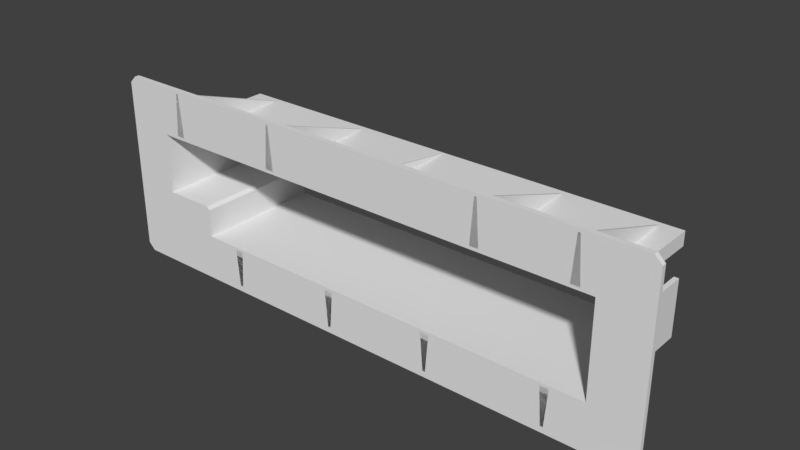 # Source: speaker.blend  (saved by Blender 2.79.0; exported with 4.5.12 LTS)
import bpy
from mathutils import Matrix  # noqa: F401  (used for matrix-valued properties, if any)

bpy.ops.wm.read_factory_settings(use_empty=True)
scene = bpy.context.scene
scene.name = 'Scene'

# ---- collections
col_collection_4 = bpy.data.collections.new('Collection 4'); scene.collection.children.link(col_collection_4)

# ---- world
world_world = bpy.data.worlds.new('World'); scene.world = world_world
world_world.color = (0.05088, 0.05088, 0.05088)
world_world.use_sun_shadow = False
world_world.sun_shadow_jitter_overblur = 0.0
world_world.cycles.sampling_method = 'MANUAL'

# ---- meshes
me_cube_010_cube_001 = bpy.data.meshes.new('Cube.010_Cube.001')
me_cube_010_cube_001.from_pydata([(-23.16, 89.4, -20.82), (-21.82, 90.55, -20.82), (-21.82, 61.73, -20.82), (-172.9, 101.7, 14.8), (-170.9, 103.7, 14.8), (-163.2, 92.86, 14.8), (-159.5, 71.87, -20.82), (-145.5, 70.34, -20.82), (-160.9, 70.34, -20.82), (-159.5, 89.4, 13.32), (-159.5, 89.4, -20.82), (-159.5, 71.87, 13.32), (-145.0, 71.87, 16.14), (-145.0, 71.87, 13.32), (-23.16, 62.81, -20.82), (-160.9, 90.55, -20.82), (-92.24, 90.55, 12.49), (-91.46, 90.55, -20.82), (-11.25, 103.7, 14.8), (-9.25, 101.7, 14.8), (-19.51, 92.86, 14.8), (-85.02, 61.73, 12.49), (-85.76, 61.73, -20.82), (-21.82, 78.0, -20.82), (-23.16, 86.53, -20.82), (-23.16, 78.0, -20.82), (-21.82, 78.0, -1.904), (-23.16, 78.0, -1.904), (-21.82, 86.53, -20.82), (-23.16, 86.53, -1.904), (-21.82, 86.53, -1.904), (-91.24, 90.55, -20.82), (-91.54, 103.7, 14.8), (-92.23, 92.86, 14.8), (-9.25, 51.35, 14.8), (-11.25, 49.35, 14.8), (-19.51, 59.42, 14.8), (-146.6, 60.31, 16.14), (-23.16, 62.81, 16.14), (-144.1, 62.81, 16.14), (-23.16, 62.81, 13.32), (-23.16, 89.4, 16.14), (-23.16, 89.4, 13.32), (-145.5, 61.73, -20.82), (-144.1, 62.81, -20.82), (-150.3, 66.42, 14.8), (-150.3, 59.42, 14.8), (-170.9, 49.35, 14.8), (-144.1, 70.95, 13.32), (-144.1, 62.81, 13.32), (-91.16, 103.7, 14.8), (-170.9, 103.7, 16.14), (-144.1, 70.95, -20.82), (-145.0, 71.87, -20.82), (-162.8, 66.25, 14.8), (-172.9, 51.35, 14.8), (-162.0, 91.9, 16.14), (-159.5, 89.4, 16.14), (-20.66, 60.31, 16.14), (-162.0, 69.37, 16.14), (-159.5, 71.87, 16.14), (-146.6, 69.37, 16.14), (-11.25, 103.7, 16.14), (-20.66, 91.9, 16.14), (-170.9, 49.35, 16.14), (-11.25, 49.35, 16.14), (-85.76, 49.35, 14.8), (-85.02, 59.42, 14.8), (-171.3, 50.56, 16.14), (-171.0, 50.12, 16.14), (-172.9, 101.7, 16.14), (-172.9, 51.35, 16.14), (-9.25, 51.35, 16.14), (-9.25, 101.7, 16.14), (-160.9, 70.34, 12.49), (-145.5, 70.34, 12.49), (-171.5, 102.3, 16.14), (-10.69, 50.74, 16.14), (-21.82, 90.55, 12.49), (-21.82, 61.73, 12.49), (-10.64, 102.3, 16.14), (-144.1, 70.95, 16.14), (-144.8, 71.22, 16.14), (-160.9, 90.55, 12.49), (-145.5, 61.73, 12.49), (-90.37, 92.86, 14.8), (-90.37, 90.55, 12.49), (-90.96, 95.09, 8.891), (-91.74, 95.09, 8.891), (-90.96, 97.4, 11.2), (-91.73, 97.4, 11.2), (-86.57, 59.42, 14.8), (-86.19, 56.94, 12.31), (-86.49, 61.73, 12.49), (-86.1, 59.25, 10.0), (-85.32, 59.25, 10.0), (-85.32, 56.94, 12.31), (-171.9, 51.11, 16.14), (-153.0, 90.55, -19.18), (-153.7, 90.55, -19.18), (-152.1, 90.28, 16.14), (-154.6, 90.28, 16.14), (-153.0, 102.8, 16.14), (-153.7, 102.8, 16.14), (-118.8, 90.55, -19.18), (-119.4, 90.55, -19.18), (-117.8, 90.28, 16.14), (-120.4, 90.28, 16.14), (-118.8, 102.8, 16.14), (-119.4, 102.8, 16.14), (-54.05, 90.55, -19.18), (-54.71, 90.55, -19.18), (-53.12, 90.28, 16.14), (-55.63, 90.28, 16.14), (-54.05, 102.8, 16.14), (-54.71, 102.8, 16.14), (-27.84, 90.55, -19.18), (-28.5, 90.55, -19.18), (-26.91, 90.28, 16.14), (-29.42, 90.28, 16.14), (-27.84, 102.8, 16.14), (-28.5, 102.8, 16.14), (-100.1, 61.73, -19.18), (-99.24, 61.73, -19.18), (-100.9, 61.97, 16.14), (-98.39, 61.97, 16.14), (-100.1, 51.06, 16.14), (-99.24, 51.06, 16.14), (-34.26, 61.73, -19.18), (-33.44, 61.73, -19.18), (-35.1, 61.97, 16.14), (-32.6, 61.97, 16.14), (-34.26, 51.06, 16.14), (-33.44, 51.06, 16.14), (-68.53, 61.73, -19.18), (-67.71, 61.73, -19.18), (-69.38, 61.97, 16.14), (-66.87, 61.97, 16.14), (-68.53, 51.06, 16.14), (-67.71, 51.06, 16.14), (-133.3, 61.73, -19.18), (-132.4, 61.73, -19.18), (-134.1, 61.97, 16.14), (-131.6, 61.97, 16.14), (-133.3, 51.06, 16.14), (-132.4, 51.06, 16.14)], [], [(3, 4, 5), (6, 7, 8), (9, 6, 10), (11, 12, 13), (15, 16, 17), (18, 19, 20), (2, 21, 22), (0, 1, 28), (26, 25, 27), (28, 29, 24), (30, 27, 29), (31, 1, 0), (5, 32, 33), (34, 35, 36), (20, 34, 36), (37, 38, 39), (40, 41, 42), (22, 43, 44), (45, 46, 47), (48, 39, 49), (50, 32, 51), (44, 7, 52), (6, 13, 53), (14, 49, 40), (14, 27, 25), (42, 27, 40), (29, 0, 24), (9, 0, 42), (54, 55, 3), (6, 15, 10), (41, 56, 57), (58, 41, 38), (57, 59, 60), (60, 59, 61), (61, 37, 39), (49, 38, 40), (9, 60, 11), (62, 51, 63), (64, 65, 37), (42, 57, 9), (36, 66, 67), (37, 68, 69), (1, 30, 28), (66, 65, 64), (70, 71, 59), (54, 45, 47), (59, 68, 61), (72, 73, 63), (7, 74, 8), (43, 75, 7), (51, 70, 76), (4, 70, 51), (19, 72, 34), (64, 69, 68), (74, 15, 8), (65, 72, 77), (26, 78, 79), (73, 62, 80), (55, 64, 71), (35, 72, 65), (18, 73, 19), (55, 70, 3), (53, 52, 7), (81, 12, 82), (13, 52, 53), (12, 48, 13), (52, 49, 44), (83, 33, 16), (74, 45, 54), (84, 45, 75), (79, 67, 21), (78, 36, 79), (74, 5, 83), (2, 26, 79), (78, 85, 20), (20, 50, 18), (86, 31, 87), (1, 86, 78), (88, 89, 87), (90, 50, 89), (31, 88, 87), (50, 85, 89), (85, 87, 89), (17, 16, 88), (33, 32, 90), (33, 88, 16), (84, 91, 46), (66, 91, 92), (46, 66, 47), (93, 22, 94), (43, 93, 84), (22, 21, 95), (94, 96, 92), (92, 96, 66), (22, 95, 94), (93, 92, 91), (67, 66, 96), (67, 95, 21), (6, 53, 7), (9, 11, 6), (11, 60, 12), (15, 83, 16), (2, 79, 21), (24, 0, 28), (26, 23, 25), (28, 30, 29), (30, 26, 27), (0, 10, 17), (10, 15, 17), (17, 31, 0), (5, 4, 32), (20, 19, 34), (37, 58, 38), (40, 38, 41), (44, 14, 22), (14, 2, 22), (48, 81, 39), (62, 18, 50), (32, 4, 51), (62, 50, 51), (44, 43, 7), (6, 11, 13), (14, 44, 49), (14, 40, 27), (42, 29, 27), (29, 42, 0), (14, 25, 23, 2), (9, 10, 0), (3, 5, 54), (54, 47, 55), (6, 8, 15), (41, 63, 56), (58, 63, 41), (57, 56, 59), (61, 82, 12), (12, 60, 61), (39, 81, 61), (81, 82, 61), (49, 39, 38), (9, 57, 60), (76, 56, 51), (56, 63, 51), (63, 80, 62), (77, 58, 65), (58, 37, 65), (37, 69, 64), (42, 41, 57), (36, 35, 66), (37, 61, 68), (1, 78, 30), (64, 47, 66), (66, 35, 65), (97, 59, 71), (59, 56, 70), (56, 76, 70), (59, 97, 68), (80, 63, 73), (63, 58, 72), (58, 77, 72), (7, 75, 74), (43, 84, 75), (4, 3, 70), (19, 73, 72), (97, 71, 68), (71, 64, 68), (74, 83, 15), (26, 30, 78), (55, 47, 64), (35, 34, 72), (18, 62, 73), (55, 71, 70), (13, 48, 52), (12, 81, 48), (52, 48, 49), (83, 5, 33), (74, 75, 45), (84, 46, 45), (79, 36, 67), (78, 20, 36), (74, 54, 5), (2, 23, 26), (78, 86, 85), (20, 85, 50), (1, 31, 86), (88, 90, 89), (90, 32, 50), (31, 17, 88), (85, 86, 87), (33, 90, 88), (84, 93, 91), (46, 91, 66), (43, 22, 93), (94, 95, 96), (93, 94, 92), (67, 96, 95), (98, 100, 101, 99), (98, 99, 103, 102), (99, 101, 103), (100, 98, 102), (101, 100, 102, 103), (104, 106, 107, 105), (104, 105, 109, 108), (105, 107, 109), (106, 104, 108), (107, 106, 108, 109), (110, 112, 113, 111), (110, 111, 115, 114), (111, 113, 115), (112, 110, 114), (113, 112, 114, 115), (116, 118, 119, 117), (116, 117, 121, 120), (117, 119, 121), (118, 116, 120), (119, 118, 120, 121), (122, 124, 125, 123), (122, 123, 127, 126), (123, 125, 127), (124, 122, 126), (125, 124, 126, 127), (128, 130, 131, 129), (128, 129, 133, 132), (129, 131, 133), (130, 128, 132), (131, 130, 132, 133), (134, 136, 137, 135), (134, 135, 139, 138), (135, 137, 139), (136, 134, 138), (137, 136, 138, 139), (140, 142, 143, 141), (140, 141, 145, 144), (141, 143, 145), (142, 140, 144), (143, 142, 144, 145)])
_k = set([(0, 10), (0, 42), (1, 31), (1, 78), (2, 22), (2, 79), (3, 4), (3, 55), (3, 70), (4, 32), (4, 51), (5, 33), (5, 54), (5, 74), (5, 83), (6, 10), (6, 11), (6, 53), (7, 8), (7, 43), (7, 75), (8, 15), (8, 74), (9, 10), (9, 57), (11, 60), (12, 13), (12, 60), (12, 81), (13, 53), (14, 40), (14, 44), (15, 17), (15, 83), (16, 17), (16, 33), (16, 83), (16, 88), (17, 31), (17, 88), (18, 19), (18, 50), (18, 62), (19, 34), (19, 73), (20, 36), (20, 78), (20, 85), (21, 22), (21, 67), (21, 79), (21, 95), (22, 43), (22, 93), (22, 94), (22, 95), (23, 25), (23, 26), (24, 28), (24, 29), (25, 27), (26, 27), (26, 30), (27, 29), (28, 30), (29, 30), (31, 86), (31, 87), (32, 33), (32, 50), (32, 90), (34, 35), (34, 72), (35, 65), (35, 66), (36, 67), (36, 79), (38, 39), (38, 40), (38, 41), (39, 49), (39, 81), (41, 42), (41, 57), (43, 84), (44, 49), (44, 52), (45, 46), (45, 54), (45, 74), (45, 75), (46, 84), (46, 91), (47, 55), (47, 64), (47, 66), (48, 52), (48, 81), (50, 85), (50, 89), (51, 62), (51, 70), (52, 53), (54, 74), (55, 71), (57, 60), (62, 73), (64, 65), (64, 71), (65, 72), (66, 67), (66, 91), (66, 92), (66, 96), (67, 96), (70, 71), (72, 73), (74, 75), (74, 83), (75, 84), (78, 79), (78, 86), (84, 93), (85, 86), (86, 87), (87, 88), (87, 89), (88, 90), (89, 90), (91, 92), (91, 93), (92, 94), (92, 96), (93, 94), (94, 95), (95, 96)])
me_cube_010_cube_001.attributes.new('sharp_edge', 'BOOLEAN', 'EDGE').data.foreach_set('value', [ (min(e.vertices), max(e.vertices)) in _k for e in me_cube_010_cube_001.edges])
me_cube_010_cube_001.use_remesh_preserve_volume = False
me_cube_010_cube_001.use_remesh_preserve_attributes = False
me_cube_010_cube_001.use_mirror_vertex_groups = False
me_cube_010_cube_001.update()
me_cube_010_cube_001.normals_split_custom_set([tuple(v) for v in zip(*[iter([1.478e-05, -1.478e-05, -1.0, 1.478e-05, -1.478e-05, -1.0, 1.478e-05, -1.478e-05, -1.0, 0.0, 0.0, -1.0, 0.0, 0.0, -1.0, 0.0, 0.0, -1.0, 1.0, 0.0, 0.0, 1.0, 0.0, 0.0, 1.0, 0.0, 0.0, 0.0, 1.0, 0.0, 0.0, 1.0, 0.0, 0.0, 1.0, 0.0, 0.0, 1.0, -3.63e-07, 0.0, 1.0, -3.63e-07, 0.0, 1.0, -3.63e-07, -1.514e-05, -1.474e-05, -1.0, -1.514e-05, -1.474e-05, -1.0, -1.514e-05, -1.474e-05, -1.0, 0.0, -1.0, -7.166e-08, 0.0, -1.0, -7.166e-08, 0.0, -1.0, -7.166e-08, 0.0, 0.0, -1.0, 0.0, 0.0, -1.0, 0.0, 0.0, -1.0, 0.0, 1.0, 0.0, 0.0, 1.0, 0.0, 0.0, 1.0, 0.0, 0.0, -1.0, 0.0, 0.0, -1.0, 0.0, 0.0, -1.0, 0.0, 0.0, 0.0, -1.0, 0.0, 0.0, -1.0, 0.0, 0.0, -1.0, 0.0, 0.0, -1.0, 0.0, 0.0, -1.0, 0.0, 0.0, -1.0, 0.0, -2.523e-05, -1.0, 0.0, -2.523e-05, -1.0, 0.0, -2.523e-05, -1.0, -1.498e-05, 1.498e-05, -1.0, -1.498e-05, 1.498e-05, -1.0, -1.498e-05, 1.498e-05, -1.0, -2.646e-05, 2.282e-07, -1.0, -2.646e-05, 2.282e-07, -1.0, -2.646e-05, 2.282e-07, -1.0, 0.0, 0.0, 1.0, 0.0, 0.0, 1.0, 0.0, 0.0, 1.0, -1.0, 0.0, 2.031e-06, -1.0, 0.0, 2.031e-06, -1.0, 0.0, 2.031e-06, 0.0, 0.0, -1.0, 0.0, 0.0, -1.0, 0.0, 0.0, -1.0, 1.376e-05, 0.0, -1.0, 1.376e-05, 0.0, -1.0, 1.376e-05, 0.0, -1.0, 1.0, 0.0, 0.0, 1.0, 0.0, 0.0, 1.0, 0.0, 0.0, 0.0, 1.0, 0.0, 0.0, 1.0, 0.0, 0.0, 1.0, 0.0, -9.967e-07, 0.0, -1.0, -9.967e-07, 0.0, -1.0, -9.967e-07, 0.0, -1.0, 0.0, 1.0, 0.0, 0.0, 1.0, 0.0, 0.0, 1.0, 0.0, 0.0, 1.0, 0.0, 0.0, 1.0, 0.0, 0.0, 1.0, 0.0, -1.0, 0.0, 0.0, -1.0, 0.0, 0.0, -1.0, 0.0, 0.0, -1.0, 0.0, -2.505e-07, -1.0, 0.0, -2.505e-07, -1.0, 0.0, -2.505e-07, -1.0, 0.0, 0.0, -1.0, 0.0, 0.0, -1.0, 0.0, 0.0, 0.0, -1.0, 1.465e-07, 0.0, -1.0, 1.465e-07, 0.0, -1.0, 1.465e-07, 2.818e-05, 0.0, -1.0, 2.818e-05, 0.0, -1.0, 2.818e-05, 0.0, -1.0, 0.0, 0.0, -1.0, 0.0, 0.0, -1.0, 0.0, 0.0, -1.0, 0.0, 0.0, 1.0, 0.0, 0.0, 1.0, 0.0, 0.0, 1.0, 0.0, 0.0, 1.0, 0.0, 0.0, 1.0, 0.0, 0.0, 1.0, 3.481e-07, 0.0, 1.0, 3.481e-07, 0.0, 1.0, 3.481e-07, 0.0, 1.0, 0.0, 0.0, 1.0, 0.0, 0.0, 1.0, 0.0, 0.0, 1.0, 6.74e-07, 0.0, 1.0, 6.74e-07, 0.0, 1.0, 6.74e-07, 0.0, 1.0, 0.0, 1.0, -7.564e-07, 0.0, 1.0, -7.564e-07, 0.0, 1.0, -7.564e-07, 1.0, 0.0, 0.0, 1.0, 0.0, 0.0, 1.0, 0.0, 0.0, 0.0, -7.636e-05, 1.0, 0.0, -7.636e-05, 1.0, 0.0, -7.636e-05, 1.0, 0.0, 8.25e-05, 1.0, 0.0, 8.25e-05, 1.0, 0.0, 8.25e-05, 1.0, 0.0, -1.0, 0.0, 0.0, -1.0, 0.0, 0.0, -1.0, 0.0, 0.0, 2.727e-05, -1.0, 0.0, 2.727e-05, -1.0, 0.0, 2.727e-05, -1.0, 3.576e-05, -4.851e-06, 1.0, 3.576e-05, -4.851e-06, 1.0, 3.576e-05, -4.851e-06, 1.0, 1.0, 0.0, 0.0, 1.0, 0.0, 0.0, 1.0, 0.0, 0.0, 0.0, -1.0, -4.556e-06, 0.0, -1.0, -4.556e-06, 0.0, -1.0, -4.556e-06, 8.344e-05, 0.0, 1.0, 8.344e-05, 0.0, 1.0, 8.344e-05, 0.0, 1.0, -2.897e-07, 1.682e-05, -1.0, -2.897e-07, 1.682e-05, -1.0, -2.897e-07, 1.682e-05, -1.0, 0.0, 4.525e-05, 1.0, 0.0, 4.525e-05, 1.0, 0.0, 4.525e-05, 1.0, -7.909e-05, 0.0, 1.0, -7.909e-05, 0.0, 1.0, -7.909e-05, 0.0, 1.0, 0.0, -1.0, 0.0, 0.0, -1.0, 0.0, 0.0, -1.0, 0.0, -1.0, 0.0, 0.0, -1.0, 0.0, 0.0, -1.0, 0.0, 0.0, 0.0001374, -0.0001386, 1.0, 0.0001374, -0.0001386, 1.0, 0.0001374, -0.0001386, 1.0, -0.7071, 0.7071, 0.0, -0.7071, 0.7071, 0.0, -0.7071, 0.7071, 0.0, 1.0, 0.0, 4.262e-06, 1.0, 0.0, 4.262e-06, 1.0, 0.0, 4.262e-06, 0.000297, 0.0001427, 1.0, 0.000297, 0.0001427, 1.0, 0.000297, 0.0001427, 1.0, -1.0, 0.0, 0.0, -1.0, 0.0, 0.0, -1.0, 0.0, 0.0, -0.0001382, 0.0001382, 1.0, -0.0001382, 0.0001382, 1.0, -0.0001382, 0.0001382, 1.0, 1.0, 0.0, 1.325e-07, 1.0, 0.0, 1.325e-07, 1.0, 0.0, 1.325e-07, -0.0001336, -0.0001336, 1.0, -0.0001336, -0.0001336, 1.0, -0.0001336, -0.0001336, 1.0, -0.7071, -0.7071, 0.0, -0.7071, -0.7071, 0.0, -0.7071, -0.7071, 0.0, 0.7071, -0.7071, 0.0, 0.7071, -0.7071, 0.0, 0.7071, -0.7071, 0.0, 0.7071, 0.7071, 6.809e-06, 0.7071, 0.7071, 6.809e-06, 0.7071, 0.7071, 6.809e-06, -1.0, 0.0, 0.0, -1.0, 0.0, 0.0, -1.0, 0.0, 0.0, 0.0, 0.0, -1.0, 0.0, 0.0, -1.0, 0.0, 0.0, -1.0, 0.0, 0.0, 1.0, 0.0, 0.0, 1.0, 0.0, 0.0, 1.0, 0.7071, 0.7071, 0.0, 0.7071, 0.7071, 0.0, 0.7071, 0.7071, 0.0, 0.7071, 0.7071, 0.0, 0.7071, 0.7071, 0.0, 0.7071, 0.7071, 0.0, 1.0, 0.0, 0.0, 1.0, 0.0, 0.0, 1.0, 0.0, 0.0, 0.0, 0.7071, -0.7071, 0.0, 0.7071, -0.7071, 0.0, 0.7071, -0.7071, 0.006789, -0.4945, -0.8692, 0.006789, -0.4945, -0.8692, 0.006789, -0.4945, -0.8692, -0.4392, 0.0, -0.8984, -0.4392, 0.0, -0.8984, -0.4392, 0.0, -0.8984, 0.0, -0.7071, -0.7071, 0.0, -0.7071, -0.7071, 0.0, -0.7071, -0.7071, 0.7071, 0.0, -0.7071, 0.7071, 0.0, -0.7071, 0.7071, 0.0, -0.7071, -0.7071, 0.0, -0.7071, -0.7071, 0.0, -0.7071, -0.7071, 0.0, -0.7071, 1.0, -1.126e-07, 5.727e-08, 1.0, -1.126e-07, 5.727e-08, 1.0, -1.126e-07, 5.727e-08, 0.0, 0.7071, -0.7071, 0.0, 0.7071, -0.7071, 0.0, 0.7071, -0.7071, 0.0, -2.593e-05, -1.0, 0.0, -2.593e-05, -1.0, 0.0, -2.593e-05, -1.0, 0.9938, 0.1083, -0.02589, 0.9938, 0.1083, -0.02589, 0.9938, 0.1083, -0.02589, 0.0, 1.0, 4.278e-07, 0.0, 1.0, 4.278e-07, 0.0, 1.0, 4.278e-07, 0.0, 0.7071, -0.7071, 0.0, 0.7071, -0.7071, 0.0, 0.7071, -0.7071, 0.0, 0.4932, -0.8699, 0.0, 0.4932, -0.8699, 0.0, 0.4932, -0.8699, 0.0, 0.9885, -0.1512, 0.0, 0.9885, -0.1512, 0.0, 0.9885, -0.1512, 0.9948, 0.07197, -0.072, 0.9948, 0.07197, -0.072, 0.9948, 0.07197, -0.072, 0.9948, 0.07271, -0.07106, 0.9948, 0.07271, -0.07106, 0.9948, 0.07271, -0.07106, -0.9955, 0.09143, -0.02332, -0.9955, 0.09143, -0.02332, -0.9955, 0.09143, -0.02332, -0.9963, 0.06381, -0.05831, -0.9963, 0.06381, -0.05831, -0.9964, 0.06255, -0.05763, -0.9962, 0.06212, -0.06045, -0.9962, 0.06212, -0.06045, -0.9962, 0.06212, -0.06045, 0.0, -0.7071, -0.7071, 0.0, -0.7071, -0.7071, 0.0, -0.7071, -0.7071, -0.994, -0.08057, -0.07389, -0.994, -0.08057, -0.07389, -0.994, -0.08057, -0.07389, 0.0, 2.802e-05, -1.0, 0.0, 2.802e-05, -1.0, 0.0, 2.802e-05, -1.0, -0.991, -0.1322, -0.02178, -0.991, -0.1322, -0.02178, -0.991, -0.1322, -0.02178, 0.0, -1.0, 0.0, 0.0, -1.0, 0.0, 0.0, -1.0, 0.0, 0.995, -0.0974, -0.02187, 0.995, -0.0974, -0.02187, 0.995, -0.0974, -0.02187, -4.059e-06, -0.7071, -0.7071, -4.059e-06, -0.7071, -0.7071, -4.059e-06, -0.7071, -0.7071, -4.429e-06, -0.3114, -0.9503, -4.429e-06, -0.3114, -0.9503, -4.429e-06, -0.3114, -0.9503, 0.0, -0.9968, -0.08041, 0.0, -0.9968, -0.08041, 0.0, -0.9968, -0.08041, -0.9937, -0.05903, -0.09538, -0.9937, -0.05903, -0.09538, -0.9937, -0.05903, -0.09538, 0.9963, -0.07227, -0.04715, 0.9963, -0.07227, -0.04715, 0.9963, -0.07227, -0.04715, 0.9964, -0.05999, -0.05945, 0.9964, -0.05999, -0.05945, 0.9964, -0.05999, -0.05945, 0.0, 0.0, -1.0, 0.0, 0.0, -1.0, 0.0, 0.0, -1.0, 1.0, 0.0, 0.0, 1.0, 0.0, 0.0, 1.0, 0.0, 0.0, 0.0, 1.0, 0.0, 0.0, 1.0, 0.0, 0.0, 1.0, 0.0, 0.0, 1.0, 0.0, 0.0, 1.0, 0.0, 0.0, 1.0, 0.0, 0.0, -1.0, -2.32e-07, 0.0, -1.0, -2.32e-07, 0.0, -1.0, -2.32e-07, 0.0, 0.0, -1.0, 0.0, 0.0, -1.0, 0.0, 0.0, -1.0, 0.0, 1.0, 0.0, 0.0, 1.0, 0.0, 0.0, 1.0, 0.0, 0.0, -1.0, 0.0, 0.0, -1.0, 0.0, 0.0, -1.0, 0.0, 0.0, 0.0, -1.0, 0.0, 0.0, -1.0, 0.0, 0.0, -1.0, 0.0, 0.0, -1.0, 0.0, 0.0, -1.0, 0.0, 0.0, -1.0, 0.0, 0.0, -1.0, 0.0, 0.0, -1.0, 0.0, 0.0, -1.0, 0.0, 0.0, -1.0, 0.0, 0.0, -1.0, 0.0, 0.0, -1.0, 0.0, -2.523e-05, -1.0, 0.0, -2.523e-05, -1.0, 0.0, -2.523e-05, -1.0, -2.762e-05, 0.0, -1.0, -2.762e-05, 0.0, -1.0, -2.762e-05, 0.0, -1.0, 0.0, 0.0, 1.0, 0.0, 0.0, 1.0, 0.0, 0.0, 1.0, -1.0, 0.0, 2.031e-06, -1.0, 0.0, 2.031e-06, -1.0, 0.0, 2.031e-06, 0.0, 0.0, -1.0, 0.0, 0.0, -1.0, 0.0, 0.0, -1.0, 0.0, 0.0, -1.0, 0.0, 0.0, -1.0, 0.0, 0.0, -1.0, 1.0, 0.0, 0.0, 1.0, 0.0, 0.0, 1.0, 0.0, 0.0, 0.0, 1.0, 0.0, 0.0, 1.0, 0.0, 0.0, 1.0, 0.0, 0.0, 1.0, 0.0, 0.0, 1.0, 0.0, 0.0, 1.0, 0.0, 0.0, 1.0, -9.113e-06, 0.0, 1.0, -9.113e-06, 0.0, 1.0, -9.113e-06, 0.0, 0.0, -1.0, 0.0, 0.0, -1.0, 0.0, 0.0, -1.0, 0.0, 1.0, 0.0, 0.0, 1.0, 0.0, 0.0, 1.0, 0.0, 0.0, 1.0, 0.0, 0.0, 1.0, 0.0, 0.0, 1.0, 0.0, -1.0, 2.353e-07, -1.117e-07, -1.0, 2.353e-07, -1.117e-07, -1.0, 2.353e-07, -1.117e-07, -1.0, 0.0, -2.505e-07, -1.0, 0.0, -2.505e-07, -1.0, 0.0, -2.505e-07, -1.0, -1.244e-06, -1.117e-07, -1.0, -1.244e-06, -1.117e-07, -1.0, -1.244e-06, -1.117e-07, 0.0, 0.0, -1.0, 0.0, 0.0, -1.0, 0.0, 0.0, -1.0, 0.0, 0.0, -1.0, 0.0, -1.0, 0.0, 0.0, -1.0, 0.0, 0.0, -1.0, 0.0, 2.827e-05, 9.909e-08, -1.0, 2.827e-05, 9.909e-08, -1.0, 2.827e-05, 9.909e-08, -1.0, 1.131e-05, 1.131e-05, -1.0, 1.131e-05, 1.131e-05, -1.0, 1.131e-05, 1.131e-05, -1.0, 2.259e-06, 0.0, -1.0, 2.259e-06, 0.0, -1.0, 2.259e-06, 0.0, -1.0, 0.0, 0.0, 1.0, 0.0, 0.0, 1.0, 0.0, 0.0, 1.0, -1.932e-07, 0.0, 1.0, -1.932e-07, 0.0, 1.0, -1.932e-07, 0.0, 1.0, 0.0, 0.0, 1.0, 0.0, 0.0, 1.0, 0.0, 0.0, 1.0, 0.0, 0.0, 1.0, 0.0, 0.0, 1.0, 0.0, 0.0, 1.0, 0.0, 0.0, 1.0, 0.0, 0.0, 1.0, 0.0, 0.0, 1.0, -7.495e-07, 0.0, 1.0, -7.495e-07, 0.0, 1.0, -7.495e-07, 0.0, 1.0, 0.0, 0.0, 1.0, 0.0, 0.0, 1.0, 0.0, 0.0, 1.0, 0.0, 1.0, 0.0, 0.0, 1.0, 0.0, 0.0, 1.0, 0.0, 1.0, 0.0, 0.0, 1.0, 0.0, 0.0, 1.0, 0.0, 0.0, -1.472e-06, -7.714e-05, 1.0, -1.472e-06, -7.714e-05, 1.0, -1.472e-06, -7.714e-05, 1.0, 0.0, -7.636e-05, 1.0, 0.0, -7.636e-05, 1.0, 0.0, -7.636e-05, 1.0, 7.336e-07, -7.666e-05, 1.0, 7.336e-07, -7.666e-05, 1.0, 7.336e-07, -7.666e-05, 1.0, 0.0, 8.257e-05, 1.0, 0.0, 8.257e-05, 1.0, 0.0, 8.257e-05, 1.0, 0.0, 8.25e-05, 1.0, 0.0, 8.25e-05, 1.0, 0.0, 8.25e-05, 1.0, -8.425e-07, 8.401e-05, 1.0, -8.425e-07, 8.401e-05, 1.0, -8.425e-07, 8.401e-05, 1.0, 0.0, -1.0, -5.085e-06, 0.0, -1.0, -5.085e-06, 0.0, -1.0, -5.085e-06, 0.0, 2.727e-05, -1.0, 0.0, 2.727e-05, -1.0, 0.0, 2.727e-05, -1.0, 3.472e-05, 0.0, 1.0, 3.472e-05, 0.0, 1.0, 3.472e-05, 0.0, 1.0, 1.0, 4.56e-07, 5.727e-08, 1.0, 4.56e-07, 5.727e-08, 1.0, 4.56e-07, 5.727e-08, 0.0, -1.0, 0.0, 0.0, -1.0, 0.0, 0.0, -1.0, 0.0, 0.0, -1.0, 3.764e-06, 0.0, -1.0, 3.764e-06, 0.0, -1.0, 3.764e-06, 8.639e-05, -2.46e-06, 1.0, 8.639e-05, -2.46e-06, 1.0, 8.639e-05, -2.46e-06, 1.0, 8.317e-05, -1.22e-10, 1.0, 8.317e-05, -1.22e-10, 1.0, 8.317e-05, -1.22e-10, 1.0, 8.469e-05, 1.042e-06, 1.0, 8.469e-05, 1.042e-06, 1.0, 8.469e-05, 1.042e-06, 1.0, -7.838e-06, 4.841e-05, 1.0, -7.838e-06, 4.841e-05, 1.0, -7.838e-06, 4.841e-05, 1.0, -8.069e-05, 3.773e-07, 1.0, -8.069e-05, 3.773e-07, 1.0, -8.069e-05, 3.773e-07, 1.0, -7.933e-05, 0.0, 1.0, -7.933e-05, 0.0, 1.0, -7.933e-05, 0.0, 1.0, -7.999e-05, -8.371e-08, 1.0, -7.999e-05, -8.371e-08, 1.0, -7.999e-05, -8.371e-08, 1.0, 0.0, -1.0, 0.0, 0.0, -1.0, 0.0, 0.0, -1.0, 0.0, -1.0, 0.0, 0.0, -1.0, 0.0, 0.0, -1.0, 0.0, 0.0, -0.7071, 0.7071, 0.0, -0.7071, 0.7071, 0.0, -0.7071, 0.7071, 0.0, 1.0, 0.0, 4.262e-06, 1.0, 0.0, 4.262e-06, 1.0, 0.0, 4.262e-06, 0.0001408, 0.0002257, 1.0, 0.0001408, 0.0002257, 1.0, 0.0001408, 0.0002257, 1.0, 6.65e-05, 6.65e-05, 1.0, 6.65e-05, 6.65e-05, 1.0, 6.65e-05, 6.65e-05, 1.0, -1.0, 0.0, 0.0, -1.0, 0.0, 0.0, -1.0, 0.0, 0.0, 1.0, 0.0, 1.325e-07, 1.0, 0.0, 1.325e-07, 1.0, 0.0, 1.325e-07, -0.7071, -0.7071, 0.0, -0.7071, -0.7071, 0.0, -0.7071, -0.7071, 0.0, 0.7071, -0.7071, 2.062e-06, 0.7071, -0.7071, 2.062e-06, 0.7071, -0.7071, 2.062e-06, 0.7071, 0.7071, 0.0, 0.7071, 0.7071, 0.0, 0.7071, 0.7071, 0.0, -1.0, 0.0, 0.0, -1.0, 0.0, 0.0, -1.0, 0.0, 0.0, 0.7071, 0.7071, 0.0, 0.7071, 0.7071, 0.0, 0.7071, 0.7071, 0.0, 0.7071, 0.7071, 0.0, 0.7071, 0.7071, 0.0, 0.7071, 0.7071, 0.0, 1.0, 0.0, 0.0, 1.0, 0.0, 0.0, 1.0, 0.0, 0.0, 0.0, 0.7071, -0.7071, 0.0, 0.7071, -0.7071, 0.0, 0.7071, -0.7071, 0.0, -0.5082, -0.8612, 0.0, -0.5082, -0.8612, 0.0, -0.5082, -0.8612, -0.4392, 0.0, -0.8984, -0.4392, 0.0, -0.8984, -0.4392, 0.0, -0.8984, 0.0, -0.7071, -0.7071, 0.0, -0.7071, -0.7071, 0.0, -0.7071, -0.7071, 0.7071, 1.38e-07, -0.7071, 0.7071, 1.38e-07, -0.7071, 0.7071, 1.38e-07, -0.7071, -0.7553, -0.01026, -0.6553, -0.7553, -0.01026, -0.6553, -0.7553, -0.01026, -0.6553, 1.0, 0.0, 0.0, 1.0, 0.0, 0.0, 1.0, 0.0, 0.0, 0.0, 0.7071, -0.7071, 0.0, 0.7071, -0.7071, 0.0, 0.7071, -0.7071, 0.0, -2.593e-05, -1.0, 0.0, -2.593e-05, -1.0, 0.0, -2.593e-05, -1.0, 0.0, 1.0, -7.26e-08, 0.0, 1.0, -7.26e-08, 0.0, 1.0, -7.26e-08, 0.0, 0.7071, -0.7071, 0.0, 0.7071, -0.7071, 0.0, 0.7071, -0.7071, 0.0, 0.4933, -0.8699, 0.0, 0.4933, -0.8699, 0.0, 0.4933, -0.8699, 0.0, 0.9885, -0.1511, 0.0, 0.9885, -0.1511, 0.0, 0.9885, -0.1511, 0.9948, 0.07272, -0.07106, 0.9948, 0.07272, -0.07106, 0.9948, 0.07272, -0.07106, -0.9962, 0.06211, -0.06046, -0.9962, 0.06131, -0.06165, -0.9962, 0.06211, -0.06046, 0.0, -0.7071, -0.7071, 0.0, -0.7071, -0.7071, 0.0, -0.7071, -0.7071, 0.0, 2.802e-05, -1.0, 0.0, 2.802e-05, -1.0, 0.0, 2.802e-05, -1.0, 0.0, -1.0, -9.578e-08, 0.0, -1.0, -9.578e-08, 0.0, -1.0, -9.578e-08, 0.0, -0.7071, -0.7071, 0.0, -0.7071, -0.7071, 0.0, -0.7071, -0.7071, -0.9937, -0.05903, -0.09538, -0.9937, -0.05903, -0.09538, -0.9937, -0.05903, -0.09538, 0.9964, -0.05999, -0.05945, 0.9964, -0.05999, -0.05945, 0.9964, -0.05999, -0.05945, 0.0, -1.0, -0.007575, 0.0, -1.0, -0.007575, 0.0, -1.0, -0.007575, 0.0, -1.0, -0.007575, 0.0, 0.9451, -0.3267, 0.0, 0.9451, -0.3267, 0.0, 0.9451, -0.3267, 0.0, 0.9451, -0.3267, -0.997, 0.07367, -0.02547, -0.997, 0.07367, -0.02547, -0.997, 0.07367, -0.02547, 0.997, 0.07367, -0.02547, 0.997, 0.07367, -0.02547, 0.997, 0.07367, -0.02547, 0.0, 1.529e-07, 1.0, 0.0, 1.529e-07, 1.0, 0.0, 1.529e-07, 1.0, 0.0, 1.529e-07, 1.0, 0.0, -1.0, -0.007575, 0.0, -1.0, -0.007575, 0.0, -1.0, -0.007575, 0.0, -1.0, -0.007575, 0.0, 0.9451, -0.3267, 0.0, 0.9451, -0.3267, 0.0, 0.9451, -0.3267, 0.0, 0.9451, -0.3267, -0.997, 0.07367, -0.02547, -0.997, 0.07367, -0.02547, -0.997, 0.07367, -0.02547, 0.997, 0.07367, -0.02547, 0.997, 0.07367, -0.02547, 0.997, 0.07367, -0.02547, 0.0, 1.529e-07, 1.0, 0.0, 1.529e-07, 1.0, 0.0, 1.529e-07, 1.0, 0.0, 1.529e-07, 1.0, 0.0, -1.0, -0.007575, 0.0, -1.0, -0.007575, 0.0, -1.0, -0.007575, 0.0, -1.0, -0.007575, 0.0, 0.9451, -0.3267, 0.0, 0.9451, -0.3267, 0.0, 0.9451, -0.3267, 0.0, 0.9451, -0.3267, -0.997, 0.07367, -0.02547, -0.997, 0.07367, -0.02547, -0.997, 0.07367, -0.02547, 0.997, 0.07367, -0.02547, 0.997, 0.07367, -0.02547, 0.997, 0.07367, -0.02547, 0.0, 1.529e-07, 1.0, 0.0, 1.529e-07, 1.0, 0.0, 1.529e-07, 1.0, 0.0, 1.529e-07, 1.0, 0.0, -1.0, -0.007575, 0.0, -1.0, -0.007575, 0.0, -1.0, -0.007575, 0.0, -1.0, -0.007575, 0.0, 0.9451, -0.3267, 0.0, 0.9451, -0.3267, 0.0, 0.9451, -0.3267, 0.0, 0.9451, -0.3267, -0.997, 0.07367, -0.02547, -0.997, 0.07367, -0.02547, -0.997, 0.07367, -0.02547, 0.997, 0.07367, -0.02547, 0.997, 0.07367, -0.02547, 0.997, 0.07367, -0.02547, 0.0, 1.529e-07, 1.0, 0.0, 1.529e-07, 1.0, 0.0, 1.529e-07, 1.0, 0.0, 1.529e-07, 1.0, 0.0, 1.0, -0.006622, 0.0, 1.0, -0.006622, 0.0, 1.0, -0.006622, 0.0, 1.0, -0.006622, 0.0, -0.9573, -0.2893, 0.0, -0.9573, -0.2893, 0.0, -0.9573, -0.2893, 0.0, -0.9573, -0.2893, 0.9967, -0.07719, -0.02332, 0.9967, -0.07719, -0.02332, 0.9967, -0.07719, -0.02332, -0.9967, -0.07719, -0.02332, -0.9967, -0.07719, -0.02332, -0.9967, -0.07719, -0.02332, 0.0, 1.749e-07, 1.0, 0.0, 1.749e-07, 1.0, 0.0, 1.749e-07, 1.0, 0.0, 1.749e-07, 1.0, 0.0, 1.0, -0.006622, 0.0, 1.0, -0.006622, 0.0, 1.0, -0.006622, 0.0, 1.0, -0.006622, 0.0, -0.9573, -0.2893, 0.0, -0.9573, -0.2893, 0.0, -0.9573, -0.2893, 0.0, -0.9573, -0.2893, 0.9967, -0.07719, -0.02332, 0.9967, -0.07719, -0.02332, 0.9967, -0.07719, -0.02332, -0.9967, -0.07719, -0.02332, -0.9967, -0.07719, -0.02332, -0.9967, -0.07719, -0.02332, 0.0, 1.749e-07, 1.0, 0.0, 1.749e-07, 1.0, 0.0, 1.749e-07, 1.0, 0.0, 1.749e-07, 1.0, 0.0, 1.0, -0.006622, 0.0, 1.0, -0.006622, 0.0, 1.0, -0.006622, 0.0, 1.0, -0.006622, 0.0, -0.9573, -0.2893, 0.0, -0.9573, -0.2893, 0.0, -0.9573, -0.2893, 0.0, -0.9573, -0.2893, 0.9967, -0.07719, -0.02333, 0.9967, -0.07719, -0.02333, 0.9967, -0.07719, -0.02333, -0.9967, -0.07719, -0.02332, -0.9967, -0.07719, -0.02332, -0.9967, -0.07719, -0.02332, 0.0, 1.749e-07, 1.0, 0.0, 1.749e-07, 1.0, 0.0, 1.749e-07, 1.0, 0.0, 1.749e-07, 1.0, 0.0, 1.0, -0.006622, 0.0, 1.0, -0.006622, 0.0, 1.0, -0.006622, 0.0, 1.0, -0.006622, 0.0, -0.9573, -0.2893, 0.0, -0.9573, -0.2893, 0.0, -0.9573, -0.2893, 0.0, -0.9573, -0.2893, 0.9967, -0.07719, -0.02332, 0.9967, -0.07719, -0.02332, 0.9967, -0.07719, -0.02332, -0.9967, -0.07719, -0.02332, -0.9967, -0.07719, -0.02332, -0.9967, -0.07719, -0.02332, 0.0, 1.749e-07, 1.0, 0.0, 1.749e-07, 1.0, 0.0, 1.749e-07, 1.0, 0.0, 1.749e-07, 1.0])] * 3)])

# ---- objects
ob_cube_010_cube_001 = bpy.data.objects.new('Cube.010_Cube.001', me_cube_010_cube_001)

# ---- transforms, parenting, visibility, modifiers, constraints
ob_cube_010_cube_001.location = (0.0, 0.0, 0.0)
ob_cube_010_cube_001.rotation_euler = (1.571, -0.0, 0.0)
ob_cube_010_cube_001.lineart.crease_threshold = 0.0

# ---- collection membership
col_collection_4.objects.link(ob_cube_010_cube_001)

# ---- scene / render settings (as saved in the file)
scene.frame_start = 1; scene.frame_end = 250; scene.frame_set(0)
scene.render.engine = 'BLENDER_EEVEE_NEXT'
scene.render.resolution_percentage = 50
scene.render.dither_intensity = 0.0
scene.cycles.use_denoising = False
scene.cycles.samples = 128
scene.cycles.sampling_pattern = 'TABULATED_SOBOL'
scene.cycles.use_adaptive_sampling = False
scene.cycles.use_light_tree = False
scene.cycles.blur_glossy = 0.0
scene.cycles.sample_clamp_indirect = 0.0
scene.view_settings.view_transform = 'Standard'
scene.unit_settings.scale_length = 0.01
bpy.context.view_layer.update()

# ---- added for rendering (the .blend has no active camera and no usable light): camera, sun
cam_auto = bpy.data.cameras.new('AutoCamera')
cam_auto.lens = 50.0
cam_auto.sensor_width = 36.0
cam_auto.clip_end = 2863.46
ob_auto_camera = bpy.data.objects.new('AutoCamera', cam_auto)
scene.collection.objects.link(ob_auto_camera)
ob_auto_camera.location = (72.0966, -193.453, 207.075)
ob_auto_camera.rotation_euler = (1.09748, -7.21219e-08, 0.694738)
scene.camera = ob_auto_camera
light_auto_sun = bpy.data.lights.new('AutoSun', 'SUN')
light_auto_sun.energy = 3.0
light_auto_sun.angle = 0.0523599
ob_auto_sun = bpy.data.objects.new('AutoSun', light_auto_sun)
scene.collection.objects.link(ob_auto_sun)
ob_auto_sun.rotation_euler = (0.872665, 0.174533, 0.523599)
bpy.context.view_layer.update()
